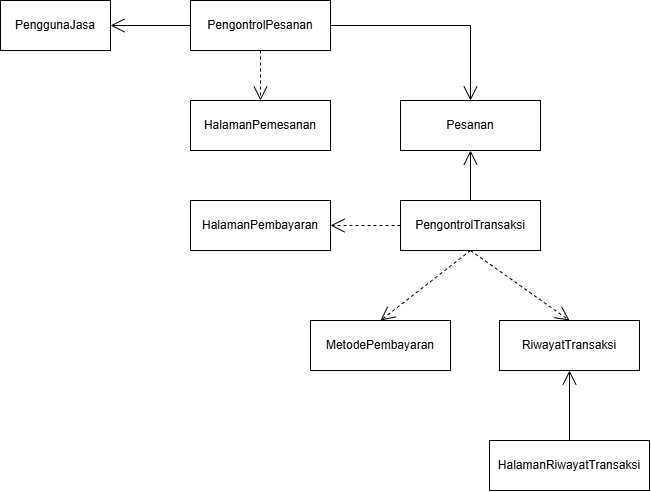

The diagram above was exported from draw.io. Its source (the exported page's mxGraphModel, read from the mxfile embedded in the PNG):
<mxGraphModel dx="774" dy="451" grid="0" gridSize="10" guides="1" tooltips="1" connect="1" arrows="1" fold="1" page="1" pageScale="1" pageWidth="850" pageHeight="1100" math="0" shadow="0">
  <root>
    <mxCell id="0" />
    <mxCell id="1" parent="0" />
    <mxCell id="bcfqXT1KP7V9cMKWCCjk-1" parent="1" style="html=1;whiteSpace=wrap;" value="PenggunaJasa" vertex="1">
      <mxGeometry height="50" width="110" x="20" y="20" as="geometry" />
    </mxCell>
    <mxCell id="bcfqXT1KP7V9cMKWCCjk-2" parent="1" style="html=1;whiteSpace=wrap;" value="HalamanPemesanan" vertex="1">
      <mxGeometry height="50" width="140" x="210" y="120" as="geometry" />
    </mxCell>
    <mxCell id="bcfqXT1KP7V9cMKWCCjk-3" parent="1" style="html=1;whiteSpace=wrap;" value="HalamanPembayaran" vertex="1">
      <mxGeometry height="50" width="140" x="210" y="220" as="geometry" />
    </mxCell>
    <mxCell id="bcfqXT1KP7V9cMKWCCjk-4" parent="1" style="html=1;whiteSpace=wrap;" value="PengontrolPesanan" vertex="1">
      <mxGeometry height="50" width="140" x="210" y="20" as="geometry" />
    </mxCell>
    <mxCell id="bcfqXT1KP7V9cMKWCCjk-5" parent="1" style="html=1;whiteSpace=wrap;" value="Pesanan" vertex="1">
      <mxGeometry height="50" width="140" x="420" y="120" as="geometry" />
    </mxCell>
    <mxCell id="bcfqXT1KP7V9cMKWCCjk-6" parent="1" style="html=1;whiteSpace=wrap;" value="MetodePembayaran" vertex="1">
      <mxGeometry height="50" width="140" x="330" y="340" as="geometry" />
    </mxCell>
    <mxCell id="bcfqXT1KP7V9cMKWCCjk-7" parent="1" style="html=1;whiteSpace=wrap;" value="RiwayatTransaksi" vertex="1">
      <mxGeometry height="50" width="140" x="519" y="340" as="geometry" />
    </mxCell>
    <mxCell id="bcfqXT1KP7V9cMKWCCjk-8" parent="1" style="html=1;whiteSpace=wrap;" value="HalamanRiwayatTransaksi" vertex="1">
      <mxGeometry height="50" width="160" x="509" y="460" as="geometry" />
    </mxCell>
    <mxCell id="bcfqXT1KP7V9cMKWCCjk-9" parent="1" style="html=1;whiteSpace=wrap;" value="PengontrolTransaksi" vertex="1">
      <mxGeometry height="50" width="140" x="420" y="220" as="geometry" />
    </mxCell>
    <mxCell id="Mx4JpvT4DgYu2RVB_ZXb-2" edge="1" parent="1" source="bcfqXT1KP7V9cMKWCCjk-4" style="endArrow=open;endFill=1;endSize=12;html=1;rounded=0;exitX=1;exitY=0.5;exitDx=0;exitDy=0;entryX=0.5;entryY=0;entryDx=0;entryDy=0;" target="bcfqXT1KP7V9cMKWCCjk-5" value="">
      <mxGeometry relative="1" width="160" as="geometry">
        <Array as="points">
          <mxPoint x="490" y="45" />
        </Array>
        <mxPoint x="370" y="140" as="sourcePoint" />
        <mxPoint x="530" y="140" as="targetPoint" />
      </mxGeometry>
    </mxCell>
    <mxCell id="Mx4JpvT4DgYu2RVB_ZXb-3" edge="1" parent="1" source="bcfqXT1KP7V9cMKWCCjk-9" style="endArrow=open;endFill=1;endSize=12;html=1;rounded=0;entryX=0.5;entryY=1;entryDx=0;entryDy=0;exitX=0.5;exitY=0;exitDx=0;exitDy=0;" target="bcfqXT1KP7V9cMKWCCjk-5" value="">
      <mxGeometry relative="1" width="160" as="geometry">
        <mxPoint x="300" y="230" as="sourcePoint" />
        <mxPoint x="460" y="230" as="targetPoint" />
      </mxGeometry>
    </mxCell>
    <mxCell id="Mx4JpvT4DgYu2RVB_ZXb-4" edge="1" parent="1" source="bcfqXT1KP7V9cMKWCCjk-8" style="endArrow=open;endFill=1;endSize=12;html=1;rounded=0;entryX=0.5;entryY=1;entryDx=0;entryDy=0;exitX=0.5;exitY=0;exitDx=0;exitDy=0;" target="bcfqXT1KP7V9cMKWCCjk-7" value="">
      <mxGeometry relative="1" width="160" as="geometry">
        <mxPoint x="379" y="380" as="sourcePoint" />
        <mxPoint x="539" y="380" as="targetPoint" />
      </mxGeometry>
    </mxCell>
    <mxCell id="Mx4JpvT4DgYu2RVB_ZXb-5" edge="1" parent="1" source="bcfqXT1KP7V9cMKWCCjk-9" style="endArrow=open;endSize=12;dashed=1;html=1;rounded=0;entryX=0.5;entryY=0;entryDx=0;entryDy=0;exitX=0.5;exitY=1;exitDx=0;exitDy=0;" target="bcfqXT1KP7V9cMKWCCjk-6" value="">
      <mxGeometry relative="1" width="160" as="geometry">
        <mxPoint x="290" y="400" as="sourcePoint" />
        <mxPoint x="450" y="400" as="targetPoint" />
      </mxGeometry>
    </mxCell>
    <mxCell id="Mx4JpvT4DgYu2RVB_ZXb-6" edge="1" parent="1" source="bcfqXT1KP7V9cMKWCCjk-9" style="endArrow=open;endSize=12;dashed=1;html=1;rounded=0;entryX=0.5;entryY=0;entryDx=0;entryDy=0;exitX=0.5;exitY=1;exitDx=0;exitDy=0;" target="bcfqXT1KP7V9cMKWCCjk-7" value="">
      <mxGeometry relative="1" width="160" as="geometry">
        <mxPoint x="560" y="310" as="sourcePoint" />
        <mxPoint x="470" y="380" as="targetPoint" />
      </mxGeometry>
    </mxCell>
    <mxCell id="Mx4JpvT4DgYu2RVB_ZXb-7" edge="1" parent="1" source="bcfqXT1KP7V9cMKWCCjk-4" style="endArrow=open;endFill=1;endSize=12;html=1;rounded=0;entryX=1;entryY=0.5;entryDx=0;entryDy=0;exitX=0;exitY=0.5;exitDx=0;exitDy=0;" target="bcfqXT1KP7V9cMKWCCjk-1" value="">
      <mxGeometry relative="1" width="160" as="geometry">
        <mxPoint x="490" y="200" as="sourcePoint" />
        <mxPoint x="490" y="250" as="targetPoint" />
      </mxGeometry>
    </mxCell>
    <mxCell id="Mx4JpvT4DgYu2RVB_ZXb-10" edge="1" parent="1" source="bcfqXT1KP7V9cMKWCCjk-4" style="endArrow=open;endSize=12;dashed=1;html=1;rounded=0;entryX=0.5;entryY=0;entryDx=0;entryDy=0;exitX=0.5;exitY=1;exitDx=0;exitDy=0;" target="bcfqXT1KP7V9cMKWCCjk-2" value="">
      <mxGeometry relative="1" width="160" as="geometry">
        <mxPoint x="440" y="80" as="sourcePoint" />
        <mxPoint x="350" y="150" as="targetPoint" />
      </mxGeometry>
    </mxCell>
    <mxCell id="Mx4JpvT4DgYu2RVB_ZXb-11" edge="1" parent="1" source="bcfqXT1KP7V9cMKWCCjk-9" style="endArrow=open;endSize=12;dashed=1;html=1;rounded=0;entryX=1;entryY=0.5;entryDx=0;entryDy=0;exitX=0;exitY=0.5;exitDx=0;exitDy=0;" target="bcfqXT1KP7V9cMKWCCjk-3" value="">
      <mxGeometry relative="1" width="160" as="geometry">
        <mxPoint x="410" y="245" as="sourcePoint" />
        <mxPoint x="280" y="210" as="targetPoint" />
      </mxGeometry>
    </mxCell>
  </root>
</mxGraphModel>